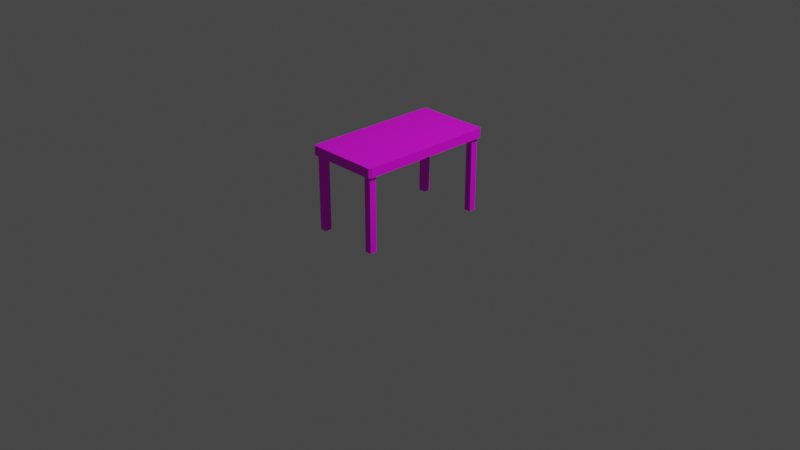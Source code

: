 # Source: Table.blend  (saved by Blender 3.4.6; exported with 4.5.12 LTS)
import bpy
from mathutils import Matrix  # noqa: F401  (used for matrix-valued properties, if any)

bpy.ops.wm.read_factory_settings(use_empty=True)
scene = bpy.context.scene
scene.name = 'Scene'

# ---- collections
col_collection = bpy.data.collections.new('Collection'); scene.collection.children.link(col_collection)
col_export = bpy.data.collections.new('Export'); scene.collection.children.link(col_export)

# ---- images (referenced by path relative to the original .blend; pixels are not part of the script)
import os
ASSET_DIR = os.environ.get("B2B_ASSET_DIR", "")  # directory of the original .blend (textures are referenced by path, not embedded)
HERE = os.path.dirname(os.path.abspath(__file__))  # packed textures are extracted next to this script under _unpacked/

def load_image(name, relpath, width, height, colorspace="sRGB"):
    """Load a texture the original file referenced (path relative to the .blend, or extracted next to this script)."""
    p = next((c for c in (os.path.join(HERE, relpath), os.path.join(ASSET_DIR, relpath)) if relpath and os.path.exists(c)), "")
    if p:
        img = bpy.data.images.load(p, check_existing=True)
        img.name = name
    else:  # same state as the original file: an image datablock whose file is absent (Cycles renders it pink)
        img = bpy.data.images.new(name, width, height)
        img.source = "FILE"
        img.filepath = "//" + (relpath or name)
    img.colorspace_settings.name = colorspace
    return img
img_plywood_diff_8k_jpg = load_image('plywood_diff_8k.jpg', 'plywood_diff_8k.jpg', 1024, 1024, 'sRGB')

# ---- materials (node trees are filled in below, after node groups)
mat_plywood = bpy.data.materials.new('Plywood')
mat_plywood.alpha_threshold = 0.0
mat_plywood.roughness = 0.5
mat_plywood.line_color = (0.0, 0.0, 0.0, 1.0)

# ---- node groups
ng_auto_smooth = bpy.data.node_groups.new('Auto Smooth', 'GeometryNodeTree')
_s = ng_auto_smooth.interface.new_socket(name='Geometry', in_out='OUTPUT', socket_type='NodeSocketGeometry')
_s = ng_auto_smooth.interface.new_socket(name='Geometry', in_out='INPUT', socket_type='NodeSocketGeometry')
_s = ng_auto_smooth.interface.new_socket(name='Angle', in_out='INPUT', socket_type='NodeSocketFloat')
_s.subtype = 'ANGLE'
_s.min_value = 0.0
_s.max_value = 3.142
ng_auto_smooth.is_modifier = True
_N = ng_auto_smooth.nodes; _L = ng_auto_smooth.links
n0 = _N.new('NodeGroupOutput'); n0.name = 'Group Output'; n0.location = (480, -100)
n1 = _N.new('NodeGroupInput'); n1.name = 'Group Input'; n1.location = (-420, -300)
n2 = _N.new('NodeGroupInput'); n2.name = 'Group Input.001'; n2.location = (-60, -100)
n3 = _N.new('GeometryNodeSetShadeSmooth'); n3.name = 'Set Shade Smooth'; n3.location = (120, -100)
n3.domain = 'EDGE'
n4 = _N.new('GeometryNodeSetShadeSmooth'); n4.name = 'Set Shade Smooth.001'; n4.location = (300, -100)
n5 = _N.new('GeometryNodeInputMeshEdgeAngle'); n5.name = 'Edge Angle'; n5.location = (-420, -220)
n6 = _N.new('GeometryNodeInputEdgeSmooth'); n6.name = 'Is Edge Smooth'; n6.location = (-60, -160)
n7 = _N.new('GeometryNodeInputShadeSmooth'); n7.name = 'Is Face Smooth'; n7.location = (-240, -340)
n8 = _N.new('FunctionNodeBooleanMath'); n8.name = 'Boolean Math'; n8.location = (-60, -220)
n9 = _N.new('FunctionNodeCompare'); n9.name = 'Compare'; n9.location = (-240, -180)
n9.operation = 'LESS_EQUAL'
_L.new(n5.outputs[0], n9.inputs[0])
_L.new(n4.outputs[0], n0.inputs[0])
_L.new(n1.outputs[1], n9.inputs[1])
_L.new(n9.outputs[0], n8.inputs[0])
_L.new(n7.outputs[0], n8.inputs[1])
_L.new(n2.outputs[0], n3.inputs[0])
_L.new(n6.outputs[0], n3.inputs[1])
_L.new(n3.outputs[0], n4.inputs[0])
_L.new(n8.outputs[0], n3.inputs[2])
n0.is_active_output = True

# ---- material node trees
mat_plywood.use_nodes = True; mat_plywood.node_tree.nodes.clear()
_N = mat_plywood.node_tree.nodes; _L = mat_plywood.node_tree.links
n0 = _N.new('ShaderNodeOutputMaterial'); n0.name = 'Material Output'; n0.location = (300, 300)
n1 = _N.new('ShaderNodeBsdfPrincipled'); n1.name = 'Principled BSDF'; n1.location = (10, 300)
n1.distribution = 'GGX'
n1.subsurface_method = 'RANDOM_WALK_SKIN'
n1.inputs[3].default_value = 1.45
n1.inputs[27].default_value = (0.0, 0.0, 0.0, 1.0)
n1.inputs[28].default_value = 1.0
n2 = _N.new('ShaderNodeTexImage'); n2.name = 'Image Texture'; n2.location = (-335, 256)
n2.image = img_plywood_diff_8k_jpg
_L.new(n1.outputs[0], n0.inputs[0])
_L.new(n2.outputs[0], n1.inputs[0])
n0.is_active_output = True

# ---- world
world_world = bpy.data.worlds.new('World'); scene.world = world_world
world_world.use_nodes = True; world_world.node_tree.nodes.clear()
_N = world_world.node_tree.nodes; _L = world_world.node_tree.links
n0 = _N.new('ShaderNodeOutputWorld'); n0.name = 'World Output'; n0.location = (300, 300)
n1 = _N.new('ShaderNodeBackground'); n1.name = 'Background'; n1.location = (10, 300)
n1.inputs[0].default_value = (0.05088, 0.05088, 0.05088, 1.0)
_L.new(n1.outputs[0], n0.inputs[0])
n0.is_active_output = True
world_world.color = (0.05088, 0.05088, 0.05088)
world_world.use_sun_shadow = False
world_world.sun_shadow_jitter_overblur = 0.0

# ---- cameras
cam_camera = bpy.data.cameras.new('Camera')
cam_camera.clip_end = 100.0
cam_camera.ortho_scale = 7.314

# ---- lights
light_light = bpy.data.lights.new('Light', 'POINT')
light_light.transmission_factor = 0.0
light_light.energy = 1000.0
light_light.shadow_soft_size = 0.1
light_light.shadow_maximum_resolution = 0.006
light_light.use_absolute_resolution = True

# ---- meshes
me_cube = bpy.data.meshes.new('Cube')
me_cube.from_pydata([(1.0, 0.96, 1.0), (0.96, 1.0, 1.0), (0.96, 1.0, -1.0), (1.0, 0.96, -1.0), (0.96, -1.0, 1.0), (1.0, -0.96, 1.0), (1.0, -0.96, -1.0), (0.96, -1.0, -1.0), (-0.96, 1.0, 1.0), (-1.0, 0.96, 1.0), (-1.0, 0.96, -1.0), (-0.96, 1.0, -1.0), (-1.0, -0.96, 1.0), (-0.96, -1.0, 1.0), (-0.96, -1.0, -1.0), (-1.0, -0.96, -1.0)], [], [(10, 11, 2, 3, 6, 7, 14, 15), (15, 12, 9, 10), (7, 4, 13, 14), (0, 1, 8, 9, 12, 13, 4, 5), (3, 0, 5, 6), (0, 3, 2, 1), (14, 13, 12, 15), (4, 7, 6, 5), (8, 11, 10, 9), (11, 8, 1, 2)])
me_cube.polygons.foreach_set('use_smooth', [True] * 10)
_uv = me_cube.uv_layers.new(name='UVMap')
_uv.uv.foreach_set('vector', [0.9799, 0.0001003, 0.9999, 0.0201, 0.9999, 0.9799, 0.9799, 0.9999, 0.0201, 0.9999, 0.0001, 0.9799, 0.0001001, 0.0201, 0.0201, 0.0001, 0.9671, 0.4436, 0.9671, 0.5564, -0.0071, 0.5564, -0.0071, 0.4436, 9.799e-05, 0.5711, 9.805e-05, 0.4289, 0.9599, 0.4289, 0.9599, 0.5711, 0.0001, 0.0201, 0.0201, 0.0001003, 0.9799, 0.0001, 0.9999, 0.0201, 0.9999, 0.9799, 0.9799, 0.9999, 0.0201, 0.9999, 0.0001, 0.9799, 9.817e-05, 0.5824, 9.799e-05, 0.4176, 0.9599, 0.4176, 0.9599, 0.5824, 0.1739, 1.681e-05, 0.1739, 1.0, -0.1456, 1.0, -0.1456, 1.681e-05, -0.03088, 0.6821, -0.03088, 0.3179, 0.05921, 0.3179, 0.05921, 0.6821, 0.1654, 1.681e-05, 0.1654, 1.0, -0.1371, 1.0, -0.1371, 1.681e-05, -0.2025, 1.681e-05, -0.2025, 1.0, 0.2308, 1.0, 0.2308, 1.681e-05, 9.799e-05, 0.6367, 9.799e-05, 0.3633, 0.9599, 0.3633, 0.9599, 0.6367])
me_cube.materials.append(mat_plywood)
me_cube.use_mirror_vertex_groups = False
me_cube.update()
me_cube_001 = bpy.data.meshes.new('Cube.001')
me_cube_001.from_pydata([(-1.0, -1.0, -1.0), (-1.0, -1.0, 1.0), (-1.0, 1.0, -1.0), (-1.0, 1.0, 1.0), (1.0, -1.0, -1.0), (1.0, -1.0, 1.0), (1.0, 1.0, -1.0), (1.0, 1.0, 1.0)], [], [(0, 1, 3, 2), (2, 3, 7, 6), (6, 7, 5, 4), (4, 5, 1, 0), (2, 6, 4, 0), (7, 3, 1, 5)])
_uv = me_cube_001.uv_layers.new(name='UVMap')
_uv.uv.foreach_set('vector', [1.219, -0.2191, 1.219, 1.219, -0.2191, 1.219, -0.2191, -0.2191, 1.186, -0.186, 1.186, 1.186, -0.186, 1.186, -0.186, -0.186, -0.2185, 1.218, -0.2185, -0.2185, 1.218, -0.2185, 1.218, 1.218, -0.2052, 1.205, -0.2052, -0.2052, 1.205, -0.2052, 1.205, 1.205, 0.9999, 0.0001, 0.9999, 0.9999, 9.996e-05, 0.9999, 0.0001, 0.0001, 9.99e-05, 0.9999, 0.0001001, 0.0001, 0.9999, 0.0001001, 0.9999, 0.9999])
me_cube_001.materials.append(mat_plywood)
me_cube_001.update()
me_cube_002 = bpy.data.meshes.new('Cube.002')
me_cube_002.from_pydata([(-1.0, -1.0, -1.0), (-1.0, -1.0, 1.0), (-1.0, 1.0, -1.0), (-1.0, 1.0, 1.0), (1.0, -1.0, -1.0), (1.0, -1.0, 1.0), (1.0, 1.0, -1.0), (1.0, 1.0, 1.0)], [], [(0, 1, 3, 2), (2, 3, 7, 6), (6, 7, 5, 4), (4, 5, 1, 0), (2, 6, 4, 0), (7, 3, 1, 5)])
_uv = me_cube_002.uv_layers.new(name='UVMap')
_uv.uv.foreach_set('vector', [1.371, -0.3707, 1.371, 1.371, -0.3707, 1.371, -0.3707, -0.3707, 1.377, -0.377, 1.377, 1.377, -0.377, 1.377, -0.377, -0.377, -0.3629, 1.363, -0.3629, -0.3629, 1.363, -0.3629, 1.363, 1.363, -0.3754, 1.375, -0.3754, -0.3754, 1.375, -0.3754, 1.375, 1.375, 0.9999, 0.0001, 0.9999, 0.9999, 9.996e-05, 0.9999, 0.0001, 0.0001, 9.99e-05, 0.9999, 0.0001001, 0.0001, 0.9999, 0.0001001, 0.9999, 0.9999])
me_cube_002.materials.append(mat_plywood)
me_cube_002.update()
me_cube_003 = bpy.data.meshes.new('Cube.003')
me_cube_003.from_pydata([(-1.0, -1.0, -1.0), (-1.0, -1.0, 1.0), (-1.0, 1.0, -1.0), (-1.0, 1.0, 1.0), (1.0, -1.0, -1.0), (1.0, -1.0, 1.0), (1.0, 1.0, -1.0), (1.0, 1.0, 1.0)], [], [(0, 1, 3, 2), (2, 3, 7, 6), (6, 7, 5, 4), (4, 5, 1, 0), (2, 6, 4, 0), (7, 3, 1, 5)])
_uv = me_cube_003.uv_layers.new(name='UVMap')
_uv.uv.foreach_set('vector', [1.5, -0.5001, 1.5, 1.5, -0.5001, 1.5, -0.5001, -0.5001, 1.51, -0.5098, 1.51, 1.51, -0.5098, 1.51, -0.5098, -0.5098, -0.4002, 1.4, -0.4002, -0.4002, 1.4, -0.4002, 1.4, 1.4, -0.523, 1.523, -0.523, -0.523, 1.523, -0.523, 1.523, 1.523, 0.9999, 0.0001, 0.9999, 0.9999, 9.996e-05, 0.9999, 0.0001, 0.0001, 9.99e-05, 0.9999, 0.0001001, 0.0001, 0.9999, 0.0001001, 0.9999, 0.9999])
me_cube_003.materials.append(mat_plywood)
me_cube_003.update()
me_cube_004 = bpy.data.meshes.new('Cube.004')
me_cube_004.from_pydata([(-1.0, -1.0, -1.0), (-1.0, -1.0, 1.0), (-1.0, 1.0, -1.0), (-1.0, 1.0, 1.0), (1.0, -1.0, -1.0), (1.0, -1.0, 1.0), (1.0, 1.0, -1.0), (1.0, 1.0, 1.0)], [], [(0, 1, 3, 2), (2, 3, 7, 6), (6, 7, 5, 4), (4, 5, 1, 0), (2, 6, 4, 0), (7, 3, 1, 5)])
_uv = me_cube_004.uv_layers.new(name='UVMap')
_uv.uv.foreach_set('vector', [1.417, -0.4166, 1.417, 1.417, -0.4166, 1.417, -0.4166, -0.4166, 1.46, -0.46, 1.46, 1.46, -0.46, 1.46, -0.46, -0.46, -0.3883, 1.388, -0.3883, -0.3883, 1.388, -0.3883, 1.388, 1.388, -0.4647, 1.465, -0.4647, -0.4647, 1.465, -0.4647, 1.465, 1.465, 0.9999, 0.0001, 0.9999, 0.9999, 9.996e-05, 0.9999, 0.0001, 0.0001, 9.99e-05, 0.9999, 0.0001001, 0.0001, 0.9999, 0.0001001, 0.9999, 0.9999])
me_cube_004.materials.append(mat_plywood)
me_cube_004.update()

# ---- objects
ob_cube = bpy.data.objects.new('Cube', me_cube)
ob_light = bpy.data.objects.new('Light', light_light)
ob_camera = bpy.data.objects.new('Camera', cam_camera)
ob_leg1 = bpy.data.objects.new('Leg1', me_cube_001)
ob_leg1_001 = bpy.data.objects.new('Leg1.001', me_cube_002)
ob_leg1_002 = bpy.data.objects.new('Leg1.002', me_cube_003)
ob_leg1_003 = bpy.data.objects.new('Leg1.003', me_cube_004)

# ---- transforms, parenting, visibility, modifiers, constraints
ob_cube.location = (0.0, 0.0, 0.8466)
ob_cube.scale = (0.4, 0.75, 0.05)
ob_cube.lock_rotations_4d = False
ob_cube.empty_display_type = 'ARROWS'
ob_cube.lineart.crease_threshold = 0.0
_m = ob_cube.modifiers.new('Auto Smooth', 'NODES')
_m.node_group = ng_auto_smooth
_gi = [s.identifier for s in ng_auto_smooth.interface.items_tree if s.item_type == 'SOCKET' and s.in_out == 'INPUT']
_m[_gi[1]] = 0.5236  # Angle
ob_light.location = (4.076, 1.005, 5.904)
ob_light.rotation_euler = (0.6503, 0.05522, 1.866)
ob_light.lock_rotations_4d = False
ob_light.empty_display_type = 'ARROWS'
ob_light.color = (0.0, 0.0, 0.0, 0.0)
ob_light.lineart.crease_threshold = 0.0
ob_camera.location = (7.359, -6.926, 4.958)
ob_camera.rotation_euler = (1.109, 0.0, 0.8149)
ob_camera.lock_rotations_4d = False
ob_camera.empty_display_type = 'ARROWS'
ob_camera.color = (0.0, 0.0, 0.0, 0.0)
ob_camera.display_type = 'WIRE'
ob_camera.lineart.crease_threshold = 0.0
ob_leg1.location = (-0.333, -0.6826, 0.3984)
ob_leg1.scale = (0.03713, 0.03713, 0.4)
ob_leg1_001.location = (0.3327, -0.6826, 0.3984)
ob_leg1_001.scale = (0.03713, 0.03713, 0.4)
ob_leg1_002.location = (-0.333, 0.6829, 0.3984)
ob_leg1_002.scale = (0.03713, 0.03713, 0.4)
ob_leg1_003.location = (0.3327, 0.6829, 0.3984)
ob_leg1_003.scale = (0.03713, 0.03713, 0.4)

# ---- collection membership
col_collection.objects.link(ob_cube)
col_collection.objects.link(ob_light)
col_collection.objects.link(ob_camera)
col_collection.objects.link(ob_leg1)
col_collection.objects.link(ob_leg1_001)
col_collection.objects.link(ob_leg1_002)
col_collection.objects.link(ob_leg1_003)

# ---- scene / render settings (as saved in the file)
scene.camera = ob_camera
scene.frame_start = 1; scene.frame_end = 250; scene.frame_set(1)
scene.render.engine = 'CYCLES'
scene.render.image_settings.color_depth = '16'
scene.render.image_settings.compression = 0
scene.render.resolution_x = 3840
scene.render.resolution_y = 2160
scene.render.fps = 60
scene.cycles.sampling_pattern = 'TABULATED_SOBOL'
scene.cycles.use_light_tree = False
scene.view_settings.view_transform = 'Filmic'
bpy.context.view_layer.update()
